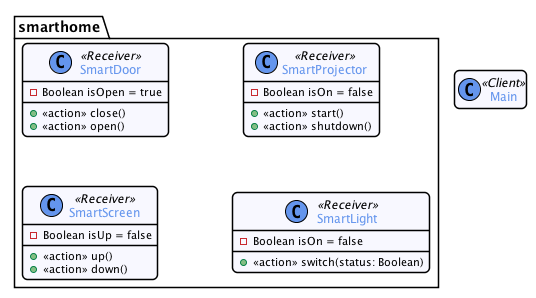

The diagram above was rendered by PlantUML. Its source (embedded in the PNG):
@startuml


skinparam nodesep 75
skinparam ranksep 50
hide empty members

skinparam monochrome  false
skinparam shadowing   false
skinparam roundcorner 10
skinparam linetype polyline

skinparam class {
    BackgroundColor GhostWhite
    ArrowColor      Gray
    BorderColor     Black
    fontColor       CornFlowerBlue
}

skinparam state {
    BackgroundColor GhostWhite
    ArrowColor      Gray
    BorderColor     Black
    fontColor       CornFlowerBlue
}

skinparam object {
    BackgroundColor GhostWhite
    ArrowColor      Gray
    BorderColor     Black
}

skinparam package<<Layout>> {
  borderColor         Transparent
  backgroundColor     Transparent
  fontColor           Transparent
  stereotypeFontColor Transparent
}

skinparam sequence {
	ArrowColor                  Gray
  LifeLineBorderColor         CornFlowerBlue
  LifeLineBackgroundColor     GhostWhite
	ParticipantBorderColor      CornFlowerBlue
	ParticipantBackgroundColor  GhostWhite
  ActorBorderColor            CornFlowerBlue
	ActorBackgroundColor        GhostWhite
  BoxBorderColor         CornFlowerBlue
  BoxBackgroundColor         GhostWhite
}

skinparam stereotypeCBackgroundColor CornflowerBlue

hide footbox
hide empty members

skinparam note {
 BackgroundColor GhostWhite
 BorderColor         CornFlowerBlue
}


class Main

package smarthome {
  class SmartDoor <<Receiver>> {
    - Boolean isOpen = true
    __
    + <<action>> close()
    + <<action>> open()
  }

  class SmartProjector <<Receiver>> {
    - Boolean isOn = false
    __
    + <<action>> start()
    + <<action>> shutdown()
  }

  class SmartScreen <<Receiver>> {
    - Boolean isUp = false
    __
    + <<action>> up()
    + <<action>> down()
  }

  class SmartLight <<Receiver>> {
    - Boolean isOn = false
    __
    + <<action>> switch(status: Boolean)
  }

}

class Main <<Client>>



@enduml